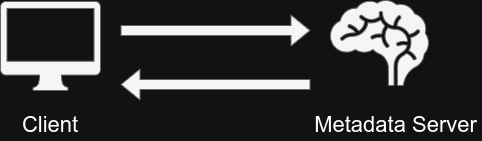

The diagram above was exported from draw.io. Its source (the exported page's mxGraphModel, read from the mxfile embedded in the PNG):
<mxGraphModel dx="436" dy="306" grid="1" gridSize="10" guides="1" tooltips="1" connect="1" arrows="1" fold="1" page="1" pageScale="1" pageWidth="827" pageHeight="1169" math="0" shadow="0">
  <root>
    <mxCell id="0" />
    <mxCell id="1" parent="0" />
    <mxCell id="gASbrLWWTuQHlLPoA-dh-1" value="" style="shape=mxgraph.signs.healthcare.brain;html=1;pointerEvents=1;fillColor=#f5f5f5;strokeColor=#666666;verticalLabelPosition=bottom;verticalAlign=top;align=center;fontColor=#333333;" parent="1" vertex="1">
      <mxGeometry x="370" y="40" width="98" height="85" as="geometry" />
    </mxCell>
    <mxCell id="gASbrLWWTuQHlLPoA-dh-2" value="" style="sketch=0;pointerEvents=1;shadow=0;dashed=0;html=1;strokeColor=#666666;fillColor=#f5f5f5;labelPosition=center;verticalLabelPosition=bottom;verticalAlign=top;outlineConnect=0;align=center;shape=mxgraph.office.devices.mac_client;fontColor=#333333;" parent="1" vertex="1">
      <mxGeometry x="40" y="41" width="100" height="89" as="geometry" />
    </mxCell>
    <mxCell id="gASbrLWWTuQHlLPoA-dh-13" value="&lt;font style=&quot;font-size: 22px;&quot;&gt;Client&lt;/font&gt;" style="text;strokeColor=none;align=center;fillColor=none;html=1;verticalAlign=middle;whiteSpace=wrap;rounded=0;" parent="1" vertex="1">
      <mxGeometry x="60" y="150" width="60" height="30" as="geometry" />
    </mxCell>
    <mxCell id="gASbrLWWTuQHlLPoA-dh-14" value="&lt;font style=&quot;font-size: 22px;&quot;&gt;Metadata Server&lt;/font&gt;" style="text;strokeColor=none;align=center;fillColor=none;html=1;verticalAlign=middle;whiteSpace=wrap;rounded=0;" parent="1" vertex="1">
      <mxGeometry x="350" y="150" width="171" height="30" as="geometry" />
    </mxCell>
    <mxCell id="gASbrLWWTuQHlLPoA-dh-19" value="" style="shape=flexArrow;endArrow=classic;html=1;rounded=0;fillColor=#f5f5f5;strokeColor=#666666;" parent="1" edge="1">
      <mxGeometry width="50" height="50" relative="1" as="geometry">
        <mxPoint x="160" y="70" as="sourcePoint" />
        <mxPoint x="350" y="70" as="targetPoint" />
      </mxGeometry>
    </mxCell>
    <mxCell id="gASbrLWWTuQHlLPoA-dh-20" value="" style="shape=flexArrow;endArrow=classic;html=1;rounded=0;fillColor=#f5f5f5;strokeColor=#666666;" parent="1" edge="1">
      <mxGeometry width="50" height="50" relative="1" as="geometry">
        <mxPoint x="350" y="124" as="sourcePoint" />
        <mxPoint x="160" y="124" as="targetPoint" />
      </mxGeometry>
    </mxCell>
  </root>
</mxGraphModel>